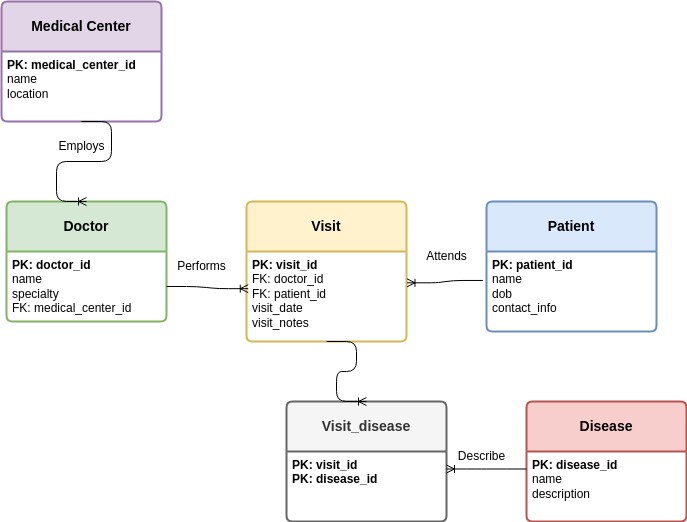

The diagram above was exported from draw.io. Its source (the exported page's mxGraphModel, read from the mxfile embedded in the PNG):
<mxGraphModel dx="1396" dy="445" grid="1" gridSize="10" guides="1" tooltips="1" connect="1" arrows="1" fold="1" page="1" pageScale="1" pageWidth="850" pageHeight="1100" background="#FFFFFF" math="0" shadow="0">
  <root>
    <mxCell id="0" />
    <mxCell id="1" parent="0" />
    <mxCell id="45" style="edgeStyle=none;html=1;" parent="1" source="12" target="11" edge="1">
      <mxGeometry relative="1" as="geometry" />
    </mxCell>
    <mxCell id="9" value="Medical Center" style="swimlane;childLayout=stackLayout;horizontal=1;startSize=50;horizontalStack=0;rounded=1;fontSize=14;fontStyle=1;strokeWidth=2;resizeParent=0;resizeLast=1;shadow=0;dashed=0;align=center;arcSize=4;whiteSpace=wrap;html=1;fillColor=#e1d5e7;strokeColor=#9673a6;" parent="1" vertex="1">
      <mxGeometry x="-845" y="40" width="160" height="120" as="geometry" />
    </mxCell>
    <mxCell id="10" value="&lt;b&gt;&lt;font style=&quot;color: light-dark(rgb(0, 0, 0), rgb(0, 0, 0));&quot;&gt;PK: medical_center_id&lt;/font&gt;&lt;/b&gt;&lt;div&gt;&lt;font style=&quot;color: light-dark(rgb(0, 0, 0), rgb(0, 0, 0));&quot;&gt;name&lt;/font&gt;&lt;/div&gt;&lt;div&gt;&lt;font style=&quot;color: light-dark(rgb(0, 0, 0), rgb(0, 0, 0));&quot;&gt;location&lt;/font&gt;&lt;/div&gt;" style="align=left;strokeColor=none;fillColor=none;spacingLeft=4;fontSize=12;verticalAlign=top;resizable=0;rotatable=0;part=1;html=1;" parent="9" vertex="1">
      <mxGeometry y="50" width="160" height="70" as="geometry" />
    </mxCell>
    <mxCell id="11" value="&lt;b&gt;Doctor&lt;/b&gt;" style="swimlane;childLayout=stackLayout;horizontal=1;startSize=50;horizontalStack=0;rounded=1;fontSize=14;fontStyle=0;strokeWidth=2;resizeParent=0;resizeLast=1;shadow=0;dashed=0;align=center;arcSize=4;whiteSpace=wrap;html=1;fillColor=#d5e8d4;strokeColor=#82b366;" parent="1" vertex="1">
      <mxGeometry x="-840" y="240" width="160" height="120" as="geometry" />
    </mxCell>
    <mxCell id="12" value="&lt;b&gt;&lt;font style=&quot;color: light-dark(rgb(0, 0, 0), rgb(0, 0, 0));&quot;&gt;PK: doctor_id&lt;/font&gt;&lt;/b&gt;&lt;div&gt;&lt;font style=&quot;color: light-dark(rgb(0, 0, 0), rgb(0, 0, 0));&quot;&gt;name&lt;/font&gt;&lt;/div&gt;&lt;div&gt;&lt;font style=&quot;color: light-dark(rgb(0, 0, 0), rgb(0, 0, 0));&quot;&gt;specialty&lt;/font&gt;&lt;/div&gt;&lt;div&gt;&lt;font style=&quot;color: light-dark(rgb(0, 0, 0), rgb(0, 0, 0));&quot;&gt;FK: medical_center_id&lt;/font&gt;&lt;/div&gt;" style="align=left;strokeColor=none;fillColor=none;spacingLeft=4;fontSize=12;verticalAlign=top;resizable=0;rotatable=0;part=1;html=1;" parent="11" vertex="1">
      <mxGeometry y="50" width="160" height="70" as="geometry" />
    </mxCell>
    <mxCell id="13" value="&lt;b&gt;Disease&lt;/b&gt;" style="swimlane;childLayout=stackLayout;horizontal=1;startSize=50;horizontalStack=0;rounded=1;fontSize=14;fontStyle=0;strokeWidth=2;resizeParent=0;resizeLast=1;shadow=0;dashed=0;align=center;arcSize=4;whiteSpace=wrap;html=1;fillColor=#f8cecc;strokeColor=#b85450;" parent="1" vertex="1">
      <mxGeometry x="-320" y="440" width="160" height="120" as="geometry" />
    </mxCell>
    <mxCell id="14" value="&lt;b&gt;&lt;font style=&quot;color: light-dark(rgb(0, 0, 0), rgb(0, 0, 0));&quot;&gt;PK: disease_id&lt;/font&gt;&lt;/b&gt;&lt;div&gt;&lt;font style=&quot;color: light-dark(rgb(0, 0, 0), rgb(0, 0, 0));&quot;&gt;name&lt;/font&gt;&lt;/div&gt;&lt;div&gt;&lt;font style=&quot;color: light-dark(rgb(0, 0, 0), rgb(0, 0, 0));&quot;&gt;description&lt;/font&gt;&lt;/div&gt;" style="align=left;strokeColor=none;fillColor=none;spacingLeft=4;fontSize=12;verticalAlign=top;resizable=0;rotatable=0;part=1;html=1;" parent="13" vertex="1">
      <mxGeometry y="50" width="160" height="70" as="geometry" />
    </mxCell>
    <mxCell id="15" value="&lt;b&gt;Visit&lt;/b&gt;" style="swimlane;childLayout=stackLayout;horizontal=1;startSize=50;horizontalStack=0;rounded=1;fontSize=14;fontStyle=0;strokeWidth=2;resizeParent=0;resizeLast=1;shadow=0;dashed=0;align=center;arcSize=4;whiteSpace=wrap;html=1;fillColor=#fff2cc;strokeColor=#d6b656;" parent="1" vertex="1">
      <mxGeometry x="-600" y="240" width="160" height="140" as="geometry" />
    </mxCell>
    <mxCell id="16" value="&lt;b&gt;&lt;font style=&quot;color: light-dark(rgb(0, 0, 0), rgb(0, 0, 0));&quot;&gt;PK: visit_id&lt;/font&gt;&lt;/b&gt;&lt;div&gt;&lt;font style=&quot;color: light-dark(rgb(0, 0, 0), rgb(0, 0, 0));&quot;&gt;FK: doctor_id&lt;/font&gt;&lt;/div&gt;&lt;div&gt;&lt;font style=&quot;color: light-dark(rgb(0, 0, 0), rgb(0, 0, 0));&quot;&gt;FK: patient_id&lt;/font&gt;&lt;/div&gt;&lt;div&gt;&lt;font style=&quot;color: light-dark(rgb(0, 0, 0), rgb(0, 0, 0));&quot;&gt;visit_date&lt;/font&gt;&lt;/div&gt;&lt;div&gt;&lt;font style=&quot;color: light-dark(rgb(0, 0, 0), rgb(0, 0, 0));&quot;&gt;visit_notes&lt;/font&gt;&lt;/div&gt;" style="align=left;strokeColor=none;fillColor=none;spacingLeft=4;fontSize=12;verticalAlign=top;resizable=0;rotatable=0;part=1;html=1;" parent="15" vertex="1">
      <mxGeometry y="50" width="160" height="90" as="geometry" />
    </mxCell>
    <mxCell id="17" value="&lt;b&gt;Patient&lt;/b&gt;" style="swimlane;childLayout=stackLayout;horizontal=1;startSize=50;horizontalStack=0;rounded=1;fontSize=14;fontStyle=0;strokeWidth=2;resizeParent=0;resizeLast=1;shadow=0;dashed=0;align=center;arcSize=4;whiteSpace=wrap;html=1;fillColor=#dae8fc;strokeColor=#6c8ebf;" parent="1" vertex="1">
      <mxGeometry x="-360" y="240" width="170" height="130" as="geometry" />
    </mxCell>
    <mxCell id="18" value="&lt;b&gt;&lt;font style=&quot;color: light-dark(rgb(0, 0, 0), rgb(0, 0, 0));&quot;&gt;PK: patient_id&lt;/font&gt;&lt;/b&gt;&lt;div&gt;&lt;font style=&quot;color: light-dark(rgb(0, 0, 0), rgb(0, 0, 0));&quot;&gt;name&lt;/font&gt;&lt;/div&gt;&lt;div&gt;&lt;font style=&quot;color: light-dark(rgb(0, 0, 0), rgb(0, 0, 0));&quot;&gt;dob&lt;/font&gt;&lt;/div&gt;&lt;div&gt;&lt;font style=&quot;color: light-dark(rgb(0, 0, 0), rgb(0, 0, 0));&quot;&gt;contact_info&lt;/font&gt;&lt;/div&gt;" style="align=left;strokeColor=none;fillColor=none;spacingLeft=4;fontSize=12;verticalAlign=top;resizable=0;rotatable=0;part=1;html=1;" parent="17" vertex="1">
      <mxGeometry y="50" width="170" height="80" as="geometry" />
    </mxCell>
    <mxCell id="25" value="&lt;b&gt;Visit_disease&lt;/b&gt;" style="swimlane;childLayout=stackLayout;horizontal=1;startSize=50;horizontalStack=0;rounded=1;fontSize=14;fontStyle=0;strokeWidth=2;resizeParent=0;resizeLast=1;shadow=0;dashed=0;align=center;arcSize=4;whiteSpace=wrap;html=1;fillColor=#f5f5f5;strokeColor=#666666;fontColor=#333333;" parent="1" vertex="1">
      <mxGeometry x="-560" y="440" width="160" height="120" as="geometry" />
    </mxCell>
    <mxCell id="26" value="&lt;b&gt;&lt;font style=&quot;color: light-dark(rgb(0, 0, 0), rgb(0, 0, 0));&quot;&gt;PK: visit_id&lt;/font&gt;&lt;/b&gt;&lt;div&gt;&lt;b&gt;&lt;font style=&quot;color: light-dark(rgb(0, 0, 0), rgb(0, 0, 0));&quot;&gt;PK: disease_id&lt;/font&gt;&lt;/b&gt;&lt;/div&gt;" style="align=left;strokeColor=none;fillColor=none;spacingLeft=4;fontSize=12;verticalAlign=top;resizable=0;rotatable=0;part=1;html=1;" parent="25" vertex="1">
      <mxGeometry y="50" width="160" height="70" as="geometry" />
    </mxCell>
    <mxCell id="44" value="" style="edgeStyle=entityRelationEdgeStyle;fontSize=12;html=1;endArrow=ERoneToMany;entryX=0.5;entryY=0;entryDx=0;entryDy=0;exitX=0.5;exitY=1;exitDx=0;exitDy=0;fontColor=light-dark(#000000,#000000);labelBackgroundColor=light-dark(#FFFFFF,#FFFFFF);strokeColor=light-dark(#000000,#000000);" parent="1" source="10" target="11" edge="1">
      <mxGeometry width="100" height="100" relative="1" as="geometry">
        <mxPoint x="-790" y="166" as="sourcePoint" />
        <mxPoint x="-709" y="140" as="targetPoint" />
      </mxGeometry>
    </mxCell>
    <mxCell id="46" value="" style="edgeStyle=entityRelationEdgeStyle;fontSize=12;html=1;endArrow=ERoneToMany;exitX=1;exitY=0.5;exitDx=0;exitDy=0;entryX=0.011;entryY=0.413;entryDx=0;entryDy=0;entryPerimeter=0;fontColor=light-dark(#000000,#000000);labelBackgroundColor=light-dark(#FFFFFF,#FFFFFF);strokeColor=light-dark(#000000,#000000);" parent="1" source="12" target="16" edge="1">
      <mxGeometry width="100" height="100" relative="1" as="geometry">
        <mxPoint x="-590" y="260" as="sourcePoint" />
        <mxPoint x="-570" y="325" as="targetPoint" />
      </mxGeometry>
    </mxCell>
    <mxCell id="47" value="" style="edgeStyle=entityRelationEdgeStyle;fontSize=12;html=1;endArrow=ERoneToMany;exitX=0.5;exitY=1;exitDx=0;exitDy=0;entryX=0.5;entryY=0;entryDx=0;entryDy=0;fontColor=light-dark(#000000,#000000);labelBackgroundColor=light-dark(#FFFFFF,#FFFFFF);strokeColor=light-dark(#000000,#000000);" parent="1" source="16" target="25" edge="1">
      <mxGeometry width="100" height="100" relative="1" as="geometry">
        <mxPoint x="-590" y="500" as="sourcePoint" />
        <mxPoint x="-490" y="400" as="targetPoint" />
      </mxGeometry>
    </mxCell>
    <mxCell id="53" value="&lt;font style=&quot;color: light-dark(rgb(0, 0, 0), rgb(0, 0, 0));&quot;&gt;Employs&lt;/font&gt;" style="text;html=1;align=center;verticalAlign=middle;resizable=0;points=[];autosize=1;strokeColor=none;fillColor=none;fontColor=light-dark(#000000,#000000);" parent="1" vertex="1">
      <mxGeometry x="-800" y="170" width="70" height="30" as="geometry" />
    </mxCell>
    <mxCell id="55" value="&lt;font style=&quot;color: light-dark(rgb(0, 0, 0), rgb(0, 0, 0));&quot;&gt;Performs&lt;/font&gt;" style="text;html=1;align=center;verticalAlign=middle;resizable=0;points=[];autosize=1;strokeColor=none;fillColor=none;fontColor=light-dark(#000000,#000000);" parent="1" vertex="1">
      <mxGeometry x="-680" y="290" width="70" height="30" as="geometry" />
    </mxCell>
    <mxCell id="56" value="" style="edgeStyle=entityRelationEdgeStyle;fontSize=12;html=1;endArrow=ERoneToMany;entryX=1.003;entryY=0.348;entryDx=0;entryDy=0;exitX=-0.021;exitY=0.362;exitDx=0;exitDy=0;exitPerimeter=0;entryPerimeter=0;fontColor=light-dark(#000000,#000000);labelBackgroundColor=light-dark(#FFFFFF,#FFFFFF);strokeColor=light-dark(#000000,#000000);" parent="1" source="18" target="16" edge="1">
      <mxGeometry width="100" height="100" relative="1" as="geometry">
        <mxPoint x="-580" y="510" as="sourcePoint" />
        <mxPoint x="-480" y="410" as="targetPoint" />
      </mxGeometry>
    </mxCell>
    <mxCell id="57" value="&lt;span style=&quot;&quot;&gt;&lt;font style=&quot;color: light-dark(rgb(0, 0, 0), rgb(0, 0, 0));&quot;&gt;Attends&lt;/font&gt;&lt;/span&gt;" style="text;html=1;align=center;verticalAlign=middle;resizable=0;points=[];autosize=1;strokeColor=none;fillColor=none;fontColor=light-dark(#000000,#000000);" parent="1" vertex="1">
      <mxGeometry x="-430" y="280" width="60" height="30" as="geometry" />
    </mxCell>
    <mxCell id="58" value="" style="edgeStyle=entityRelationEdgeStyle;fontSize=12;html=1;endArrow=ERoneToMany;entryX=1;entryY=0.25;entryDx=0;entryDy=0;exitX=0;exitY=0.25;exitDx=0;exitDy=0;fontColor=light-dark(#000000,#000000);labelBackgroundColor=light-dark(#FFFFFF,#000000);strokeColor=light-dark(#000000,#000000);" parent="1" source="14" target="26" edge="1">
      <mxGeometry width="100" height="100" relative="1" as="geometry">
        <mxPoint x="-610" y="788" as="sourcePoint" />
        <mxPoint x="-480" y="550" as="targetPoint" />
        <Array as="points">
          <mxPoint x="-680" y="790" />
          <mxPoint x="-550" y="790" />
        </Array>
      </mxGeometry>
    </mxCell>
    <mxCell id="63" value="&lt;font style=&quot;color: light-dark(rgb(0, 0, 0), rgb(0, 0, 0));&quot;&gt;Describe&lt;/font&gt;" style="text;html=1;align=center;verticalAlign=middle;resizable=0;points=[];autosize=1;strokeColor=none;fillColor=none;fontColor=light-dark(#000000,#000000);" parent="1" vertex="1">
      <mxGeometry x="-400" y="480" width="70" height="30" as="geometry" />
    </mxCell>
  </root>
</mxGraphModel>